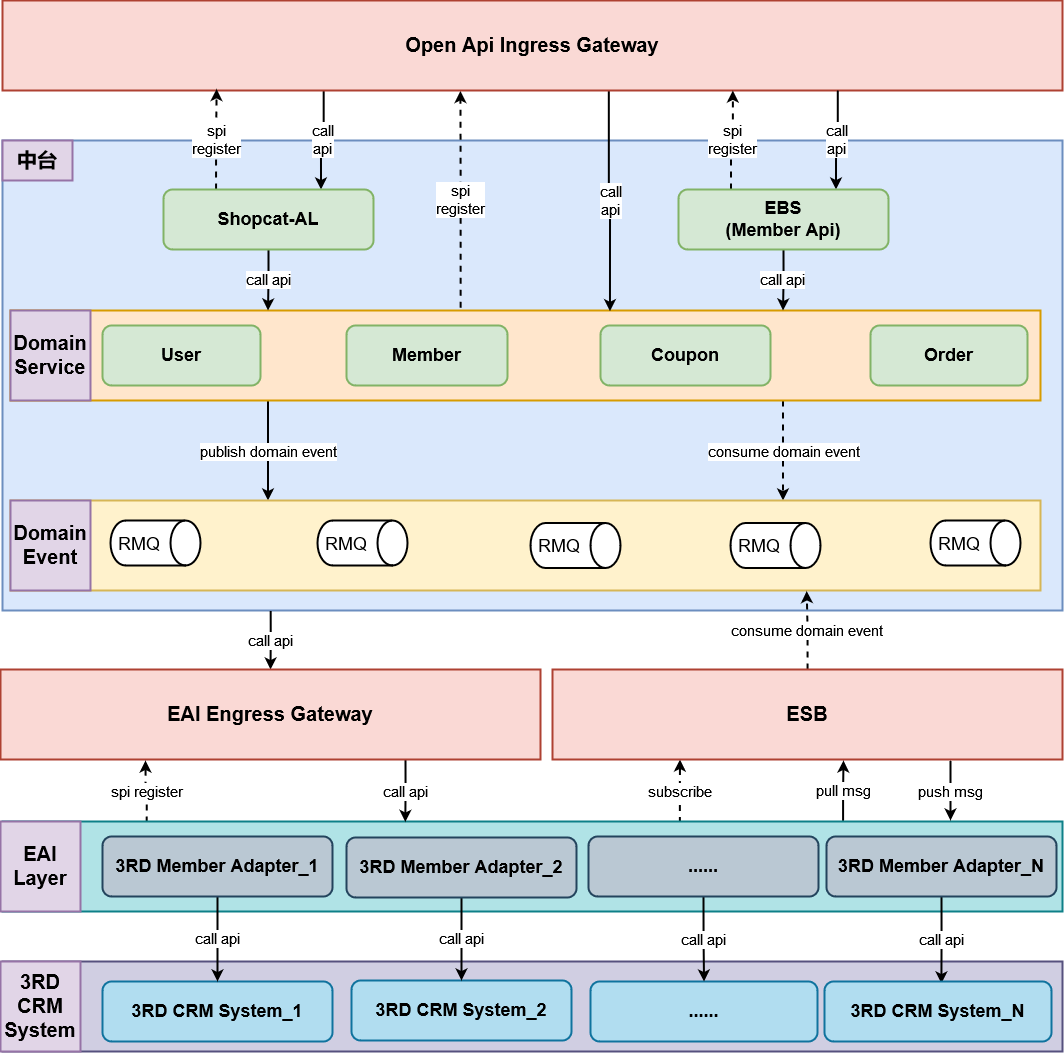

The diagram above was exported from draw.io. Its source (the exported page's mxGraphModel, read from the mxfile embedded in the PNG):
<mxGraphModel dx="2514" dy="887" grid="1" gridSize="10" guides="1" tooltips="1" connect="1" arrows="1" fold="1" page="1" pageScale="1" pageWidth="827" pageHeight="1169" math="0" shadow="0">
  <root>
    <mxCell id="0" />
    <mxCell id="1" parent="0" />
    <mxCell id="1P0562-Gi3QBpkpNFuLz-22" value="" style="rounded=0;whiteSpace=wrap;html=1;strokeWidth=2;fontSize=18;fillColor=#dae8fc;strokeColor=#6c8ebf;" vertex="1" parent="1">
      <mxGeometry x="-78" y="670" width="1060" height="470" as="geometry" />
    </mxCell>
    <mxCell id="1P0562-Gi3QBpkpNFuLz-66" value="&lt;div&gt;publish domain event&lt;br&gt;&lt;/div&gt;" style="edgeStyle=orthogonalEdgeStyle;rounded=0;orthogonalLoop=1;jettySize=auto;html=1;exitX=0.25;exitY=1;exitDx=0;exitDy=0;entryX=0.25;entryY=0;entryDx=0;entryDy=0;strokeWidth=2;fontSize=15;" edge="1" parent="1" source="1P0562-Gi3QBpkpNFuLz-63" target="1P0562-Gi3QBpkpNFuLz-43">
      <mxGeometry relative="1" as="geometry" />
    </mxCell>
    <mxCell id="1P0562-Gi3QBpkpNFuLz-67" value="&lt;div&gt;consume domain event&lt;br&gt;&lt;/div&gt;" style="edgeStyle=orthogonalEdgeStyle;rounded=0;orthogonalLoop=1;jettySize=auto;html=1;exitX=0.75;exitY=1;exitDx=0;exitDy=0;entryX=0.75;entryY=0;entryDx=0;entryDy=0;strokeWidth=2;fontSize=15;dashed=1;" edge="1" parent="1" source="1P0562-Gi3QBpkpNFuLz-63" target="1P0562-Gi3QBpkpNFuLz-43">
      <mxGeometry relative="1" as="geometry" />
    </mxCell>
    <mxCell id="1P0562-Gi3QBpkpNFuLz-75" value="&lt;div&gt;spi&lt;/div&gt;&lt;div&gt;register&lt;br&gt;&lt;/div&gt;" style="edgeStyle=orthogonalEdgeStyle;rounded=0;orthogonalLoop=1;jettySize=auto;html=1;exitX=0.437;exitY=-0.031;exitDx=0;exitDy=0;entryX=0.432;entryY=1.005;entryDx=0;entryDy=0;entryPerimeter=0;dashed=1;strokeWidth=2;fontSize=15;exitPerimeter=0;" edge="1" parent="1" source="1P0562-Gi3QBpkpNFuLz-63" target="1P0562-Gi3QBpkpNFuLz-31">
      <mxGeometry relative="1" as="geometry" />
    </mxCell>
    <mxCell id="1P0562-Gi3QBpkpNFuLz-63" value="" style="rounded=0;whiteSpace=wrap;html=1;strokeWidth=2;fontSize=20;fontStyle=1;fillColor=#ffe6cc;strokeColor=#d79b00;" vertex="1" parent="1">
      <mxGeometry x="-70" y="840" width="1030" height="90" as="geometry" />
    </mxCell>
    <mxCell id="1P0562-Gi3QBpkpNFuLz-74" value="&lt;div&gt;call&lt;/div&gt;&lt;div&gt;api&lt;/div&gt;" style="edgeStyle=orthogonalEdgeStyle;rounded=0;orthogonalLoop=1;jettySize=auto;html=1;exitX=0.303;exitY=0.983;exitDx=0;exitDy=0;entryX=0.75;entryY=0;entryDx=0;entryDy=0;strokeWidth=2;fontSize=15;exitPerimeter=0;" edge="1" parent="1" source="1P0562-Gi3QBpkpNFuLz-31" target="1P0562-Gi3QBpkpNFuLz-7">
      <mxGeometry relative="1" as="geometry" />
    </mxCell>
    <mxCell id="1P0562-Gi3QBpkpNFuLz-76" value="&lt;div&gt;call&lt;/div&gt;&lt;div&gt;api&lt;br&gt;&lt;/div&gt;" style="edgeStyle=orthogonalEdgeStyle;rounded=0;orthogonalLoop=1;jettySize=auto;html=1;exitX=0.572;exitY=0.99;exitDx=0;exitDy=0;entryX=0.582;entryY=0.008;entryDx=0;entryDy=0;entryPerimeter=0;strokeWidth=2;fontSize=15;exitPerimeter=0;" edge="1" parent="1" source="1P0562-Gi3QBpkpNFuLz-31" target="1P0562-Gi3QBpkpNFuLz-63">
      <mxGeometry relative="1" as="geometry" />
    </mxCell>
    <mxCell id="1P0562-Gi3QBpkpNFuLz-31" value="Open Api Ingress Gateway" style="rounded=0;whiteSpace=wrap;html=1;strokeWidth=2;fontSize=20;fontStyle=1;fillColor=#fad9d5;strokeColor=#ae4132;" vertex="1" parent="1">
      <mxGeometry x="-78" y="530" width="1060" height="90" as="geometry" />
    </mxCell>
    <mxCell id="1P0562-Gi3QBpkpNFuLz-24" value="" style="rounded=0;whiteSpace=wrap;html=1;strokeWidth=2;fontSize=18;fillColor=#d0cee2;strokeColor=#56517e;" vertex="1" parent="1">
      <mxGeometry x="-78" y="1491" width="1060" height="90" as="geometry" />
    </mxCell>
    <mxCell id="1P0562-Gi3QBpkpNFuLz-33" value="spi register" style="edgeStyle=orthogonalEdgeStyle;rounded=0;orthogonalLoop=1;jettySize=auto;html=1;exitX=0.136;exitY=0.011;exitDx=0;exitDy=0;dashed=1;strokeWidth=2;fontSize=15;exitPerimeter=0;" edge="1" parent="1" source="1P0562-Gi3QBpkpNFuLz-23">
      <mxGeometry relative="1" as="geometry">
        <mxPoint x="65" y="1290" as="targetPoint" />
      </mxGeometry>
    </mxCell>
    <mxCell id="1P0562-Gi3QBpkpNFuLz-70" value="subscribe" style="edgeStyle=orthogonalEdgeStyle;rounded=0;orthogonalLoop=1;jettySize=auto;html=1;exitX=0.639;exitY=0.016;exitDx=0;exitDy=0;entryX=0.25;entryY=1;entryDx=0;entryDy=0;dashed=1;strokeWidth=2;fontSize=15;exitPerimeter=0;" edge="1" parent="1" source="1P0562-Gi3QBpkpNFuLz-23" target="1P0562-Gi3QBpkpNFuLz-68">
      <mxGeometry relative="1" as="geometry" />
    </mxCell>
    <mxCell id="1P0562-Gi3QBpkpNFuLz-72" value="pull msg" style="edgeStyle=orthogonalEdgeStyle;rounded=0;orthogonalLoop=1;jettySize=auto;html=1;exitX=0.793;exitY=-0.007;exitDx=0;exitDy=0;strokeWidth=2;fontSize=15;exitPerimeter=0;" edge="1" parent="1" source="1P0562-Gi3QBpkpNFuLz-23">
      <mxGeometry relative="1" as="geometry">
        <mxPoint x="763" y="1290" as="targetPoint" />
      </mxGeometry>
    </mxCell>
    <mxCell id="1P0562-Gi3QBpkpNFuLz-23" value="" style="rounded=0;whiteSpace=wrap;html=1;strokeWidth=2;fontSize=18;fillColor=#b0e3e6;strokeColor=#0e8088;" vertex="1" parent="1">
      <mxGeometry x="-78" y="1351" width="1060" height="90" as="geometry" />
    </mxCell>
    <mxCell id="1P0562-Gi3QBpkpNFuLz-21" value="&lt;div style=&quot;font-size: 15px;&quot;&gt;call&lt;/div&gt;&lt;div style=&quot;font-size: 15px;&quot;&gt;api&lt;br style=&quot;font-size: 15px;&quot;&gt;&lt;/div&gt;" style="edgeStyle=orthogonalEdgeStyle;rounded=0;orthogonalLoop=1;jettySize=auto;html=1;entryX=0.75;entryY=0;entryDx=0;entryDy=0;strokeWidth=2;fontSize=15;exitX=0.788;exitY=1;exitDx=0;exitDy=0;exitPerimeter=0;" edge="1" parent="1" source="1P0562-Gi3QBpkpNFuLz-31" target="1P0562-Gi3QBpkpNFuLz-11">
      <mxGeometry relative="1" as="geometry">
        <mxPoint x="485" y="620" as="sourcePoint" />
      </mxGeometry>
    </mxCell>
    <mxCell id="1P0562-Gi3QBpkpNFuLz-2" value="Member" style="rounded=1;whiteSpace=wrap;html=1;strokeWidth=2;fontSize=18;fontStyle=1;fillColor=#d5e8d4;strokeColor=#82b366;" vertex="1" parent="1">
      <mxGeometry x="266" y="855" width="161" height="60" as="geometry" />
    </mxCell>
    <mxCell id="1P0562-Gi3QBpkpNFuLz-3" value="User" style="rounded=1;whiteSpace=wrap;html=1;strokeWidth=2;fontSize=18;fontStyle=1;fillColor=#d5e8d4;strokeColor=#82b366;" vertex="1" parent="1">
      <mxGeometry x="22" y="855" width="158" height="60" as="geometry" />
    </mxCell>
    <mxCell id="1P0562-Gi3QBpkpNFuLz-4" value="Coupon" style="rounded=1;whiteSpace=wrap;html=1;strokeWidth=2;fontSize=18;fontStyle=1;fillColor=#d5e8d4;strokeColor=#82b366;" vertex="1" parent="1">
      <mxGeometry x="520" y="855" width="170" height="60" as="geometry" />
    </mxCell>
    <mxCell id="1P0562-Gi3QBpkpNFuLz-5" value="Order" style="rounded=1;whiteSpace=wrap;html=1;strokeWidth=2;fontSize=18;fontStyle=1;fillColor=#d5e8d4;strokeColor=#82b366;" vertex="1" parent="1">
      <mxGeometry x="790" y="855" width="157" height="60" as="geometry" />
    </mxCell>
    <mxCell id="1P0562-Gi3QBpkpNFuLz-65" value="call api" style="edgeStyle=orthogonalEdgeStyle;rounded=0;orthogonalLoop=1;jettySize=auto;html=1;exitX=0.5;exitY=1;exitDx=0;exitDy=0;entryX=0.25;entryY=0;entryDx=0;entryDy=0;strokeWidth=2;fontSize=15;" edge="1" parent="1" source="1P0562-Gi3QBpkpNFuLz-7" target="1P0562-Gi3QBpkpNFuLz-63">
      <mxGeometry relative="1" as="geometry" />
    </mxCell>
    <mxCell id="1P0562-Gi3QBpkpNFuLz-73" value="&lt;div&gt;spi&lt;/div&gt;&lt;div&gt;register&lt;br&gt;&lt;/div&gt;" style="edgeStyle=orthogonalEdgeStyle;rounded=0;orthogonalLoop=1;jettySize=auto;html=1;exitX=0.25;exitY=0;exitDx=0;exitDy=0;entryX=0.202;entryY=0.983;entryDx=0;entryDy=0;entryPerimeter=0;strokeWidth=2;fontSize=15;dashed=1;" edge="1" parent="1" source="1P0562-Gi3QBpkpNFuLz-7" target="1P0562-Gi3QBpkpNFuLz-31">
      <mxGeometry relative="1" as="geometry" />
    </mxCell>
    <mxCell id="1P0562-Gi3QBpkpNFuLz-7" value="Shopcat-AL" style="rounded=1;whiteSpace=wrap;html=1;strokeWidth=2;fontSize=18;fontStyle=1;fillColor=#d5e8d4;strokeColor=#82b366;" vertex="1" parent="1">
      <mxGeometry x="83" y="719" width="210" height="60" as="geometry" />
    </mxCell>
    <mxCell id="1P0562-Gi3QBpkpNFuLz-14" value="call api" style="edgeStyle=orthogonalEdgeStyle;rounded=0;orthogonalLoop=1;jettySize=auto;html=1;strokeWidth=2;fontSize=15;exitX=0.5;exitY=1;exitDx=0;exitDy=0;entryX=0.75;entryY=0;entryDx=0;entryDy=0;" edge="1" parent="1" source="1P0562-Gi3QBpkpNFuLz-11" target="1P0562-Gi3QBpkpNFuLz-63">
      <mxGeometry relative="1" as="geometry">
        <mxPoint x="340" y="1018" as="targetPoint" />
      </mxGeometry>
    </mxCell>
    <mxCell id="1P0562-Gi3QBpkpNFuLz-16" value="call api" style="edgeStyle=orthogonalEdgeStyle;rounded=0;orthogonalLoop=1;jettySize=auto;html=1;strokeWidth=2;fontSize=15;entryX=0.5;entryY=0;entryDx=0;entryDy=0;exitX=0.253;exitY=1.001;exitDx=0;exitDy=0;exitPerimeter=0;" edge="1" parent="1" source="1P0562-Gi3QBpkpNFuLz-22" target="1P0562-Gi3QBpkpNFuLz-32">
      <mxGeometry relative="1" as="geometry">
        <mxPoint x="210" y="1139" as="sourcePoint" />
      </mxGeometry>
    </mxCell>
    <mxCell id="1P0562-Gi3QBpkpNFuLz-20" value="&lt;div style=&quot;font-size: 15px;&quot;&gt;spi&lt;/div&gt;&lt;div style=&quot;font-size: 15px;&quot;&gt;register&lt;br style=&quot;font-size: 15px;&quot;&gt;&lt;/div&gt;" style="edgeStyle=orthogonalEdgeStyle;rounded=0;orthogonalLoop=1;jettySize=auto;html=1;exitX=0.25;exitY=0;exitDx=0;exitDy=0;entryX=0.689;entryY=1;entryDx=0;entryDy=0;entryPerimeter=0;strokeWidth=2;fontSize=15;dashed=1;" edge="1" parent="1" source="1P0562-Gi3QBpkpNFuLz-11" target="1P0562-Gi3QBpkpNFuLz-31">
      <mxGeometry relative="1" as="geometry" />
    </mxCell>
    <mxCell id="1P0562-Gi3QBpkpNFuLz-11" value="&lt;div&gt;EBS&lt;/div&gt;&lt;div&gt;(Member Api)&lt;br&gt;&lt;/div&gt;" style="rounded=1;whiteSpace=wrap;html=1;strokeWidth=2;fontSize=18;fontStyle=1;fillColor=#d5e8d4;strokeColor=#82b366;" vertex="1" parent="1">
      <mxGeometry x="598" y="719" width="210" height="60" as="geometry" />
    </mxCell>
    <mxCell id="1P0562-Gi3QBpkpNFuLz-19" value="&lt;div style=&quot;font-size: 15px;&quot;&gt;call api&lt;/div&gt;" style="edgeStyle=orthogonalEdgeStyle;rounded=0;orthogonalLoop=1;jettySize=auto;html=1;exitX=0.5;exitY=1;exitDx=0;exitDy=0;entryX=0.515;entryY=0.033;entryDx=0;entryDy=0;entryPerimeter=0;strokeWidth=2;fontSize=15;" edge="1" parent="1" source="1P0562-Gi3QBpkpNFuLz-17" target="1P0562-Gi3QBpkpNFuLz-18">
      <mxGeometry relative="1" as="geometry" />
    </mxCell>
    <mxCell id="1P0562-Gi3QBpkpNFuLz-17" value="&lt;div&gt;3RD Member Adapter_N&lt;br&gt;&lt;/div&gt;" style="rounded=1;whiteSpace=wrap;html=1;strokeWidth=2;fontSize=18;fontStyle=1;fillColor=#bac8d3;strokeColor=#23445d;" vertex="1" parent="1">
      <mxGeometry x="746" y="1366" width="230" height="60" as="geometry" />
    </mxCell>
    <mxCell id="1P0562-Gi3QBpkpNFuLz-18" value="&lt;div&gt;3RD CRM System_N&lt;br&gt;&lt;/div&gt;" style="rounded=1;whiteSpace=wrap;html=1;strokeWidth=2;fontSize=18;fontStyle=1;fillColor=#b1ddf0;strokeColor=#10739e;" vertex="1" parent="1">
      <mxGeometry x="744" y="1511" width="227" height="60" as="geometry" />
    </mxCell>
    <mxCell id="1P0562-Gi3QBpkpNFuLz-25" value="中台" style="rounded=0;whiteSpace=wrap;html=1;strokeWidth=2;fontSize=20;fontStyle=1;fillColor=#e1d5e7;strokeColor=#9673a6;" vertex="1" parent="1">
      <mxGeometry x="-78" y="670" width="70" height="40" as="geometry" />
    </mxCell>
    <mxCell id="1P0562-Gi3QBpkpNFuLz-26" value="&lt;div&gt;EAI&lt;/div&gt;&lt;div&gt;Layer&lt;br&gt;&lt;/div&gt;" style="rounded=0;whiteSpace=wrap;html=1;strokeWidth=2;fontSize=20;fontStyle=1;fillColor=#e1d5e7;strokeColor=#9673a6;" vertex="1" parent="1">
      <mxGeometry x="-80" y="1351" width="80" height="90" as="geometry" />
    </mxCell>
    <mxCell id="1P0562-Gi3QBpkpNFuLz-27" value="&lt;div&gt;3RD&lt;/div&gt;&lt;div&gt;CRM&lt;/div&gt;&lt;div&gt;System&lt;br&gt;&lt;/div&gt;" style="rounded=0;whiteSpace=wrap;html=1;strokeWidth=2;fontSize=20;fontStyle=1;fillColor=#e1d5e7;strokeColor=#9673a6;" vertex="1" parent="1">
      <mxGeometry x="-80" y="1491" width="80" height="90" as="geometry" />
    </mxCell>
    <mxCell id="1P0562-Gi3QBpkpNFuLz-28" value="&lt;div&gt;3RD CRM System_1&lt;br&gt;&lt;/div&gt;" style="rounded=1;whiteSpace=wrap;html=1;strokeWidth=2;fontSize=18;fontStyle=1;fillColor=#b1ddf0;strokeColor=#10739e;" vertex="1" parent="1">
      <mxGeometry x="22" y="1511" width="230" height="60" as="geometry" />
    </mxCell>
    <mxCell id="1P0562-Gi3QBpkpNFuLz-29" value="&lt;div&gt;3RD CRM System_2&lt;br&gt;&lt;/div&gt;" style="rounded=1;whiteSpace=wrap;html=1;strokeWidth=2;fontSize=18;fontStyle=1;fillColor=#b1ddf0;strokeColor=#10739e;" vertex="1" parent="1">
      <mxGeometry x="271" y="1510" width="220" height="60" as="geometry" />
    </mxCell>
    <mxCell id="1P0562-Gi3QBpkpNFuLz-30" value="......" style="rounded=1;whiteSpace=wrap;html=1;strokeWidth=2;fontSize=18;fontStyle=1;fillColor=#b1ddf0;strokeColor=#10739e;" vertex="1" parent="1">
      <mxGeometry x="510" y="1511" width="227" height="60" as="geometry" />
    </mxCell>
    <mxCell id="1P0562-Gi3QBpkpNFuLz-34" value="call api" style="edgeStyle=orthogonalEdgeStyle;rounded=0;orthogonalLoop=1;jettySize=auto;html=1;exitX=0.75;exitY=1;exitDx=0;exitDy=0;entryX=0.38;entryY=0.005;entryDx=0;entryDy=0;strokeWidth=2;fontSize=15;entryPerimeter=0;" edge="1" parent="1" source="1P0562-Gi3QBpkpNFuLz-32" target="1P0562-Gi3QBpkpNFuLz-23">
      <mxGeometry relative="1" as="geometry" />
    </mxCell>
    <mxCell id="1P0562-Gi3QBpkpNFuLz-32" value="EAI Engress Gateway" style="rounded=0;whiteSpace=wrap;html=1;strokeWidth=2;fontSize=20;fontStyle=1;fillColor=#fad9d5;strokeColor=#ae4132;" vertex="1" parent="1">
      <mxGeometry x="-80" y="1199" width="540" height="90" as="geometry" />
    </mxCell>
    <mxCell id="1P0562-Gi3QBpkpNFuLz-38" value="call api" style="edgeStyle=orthogonalEdgeStyle;rounded=0;orthogonalLoop=1;jettySize=auto;html=1;exitX=0.5;exitY=1;exitDx=0;exitDy=0;entryX=0.5;entryY=0;entryDx=0;entryDy=0;strokeWidth=2;fontSize=15;" edge="1" parent="1" source="1P0562-Gi3QBpkpNFuLz-35" target="1P0562-Gi3QBpkpNFuLz-28">
      <mxGeometry relative="1" as="geometry" />
    </mxCell>
    <mxCell id="1P0562-Gi3QBpkpNFuLz-35" value="&lt;div&gt;3RD Member Adapter_1&lt;br&gt;&lt;/div&gt;" style="rounded=1;whiteSpace=wrap;html=1;strokeWidth=2;fontSize=18;fontStyle=1;fillColor=#bac8d3;strokeColor=#23445d;" vertex="1" parent="1">
      <mxGeometry x="22" y="1366" width="230" height="60" as="geometry" />
    </mxCell>
    <mxCell id="1P0562-Gi3QBpkpNFuLz-39" value="call api" style="edgeStyle=orthogonalEdgeStyle;rounded=0;orthogonalLoop=1;jettySize=auto;html=1;exitX=0.5;exitY=1;exitDx=0;exitDy=0;strokeWidth=2;fontSize=15;" edge="1" parent="1" source="1P0562-Gi3QBpkpNFuLz-36" target="1P0562-Gi3QBpkpNFuLz-29">
      <mxGeometry relative="1" as="geometry" />
    </mxCell>
    <mxCell id="1P0562-Gi3QBpkpNFuLz-36" value="&lt;div&gt;3RD Member Adapter_2&lt;br&gt;&lt;/div&gt;" style="rounded=1;whiteSpace=wrap;html=1;strokeWidth=2;fontSize=18;fontStyle=1;fillColor=#bac8d3;strokeColor=#23445d;" vertex="1" parent="1">
      <mxGeometry x="266" y="1367" width="230" height="60" as="geometry" />
    </mxCell>
    <mxCell id="1P0562-Gi3QBpkpNFuLz-40" value="call api" style="edgeStyle=orthogonalEdgeStyle;rounded=0;orthogonalLoop=1;jettySize=auto;html=1;exitX=0.5;exitY=1;exitDx=0;exitDy=0;strokeWidth=2;fontSize=15;" edge="1" parent="1" source="1P0562-Gi3QBpkpNFuLz-37" target="1P0562-Gi3QBpkpNFuLz-30">
      <mxGeometry relative="1" as="geometry" />
    </mxCell>
    <mxCell id="1P0562-Gi3QBpkpNFuLz-37" value="......" style="rounded=1;whiteSpace=wrap;html=1;strokeWidth=2;fontSize=18;fontStyle=1;fillColor=#bac8d3;strokeColor=#23445d;" vertex="1" parent="1">
      <mxGeometry x="508" y="1366" width="230" height="60" as="geometry" />
    </mxCell>
    <mxCell id="1P0562-Gi3QBpkpNFuLz-43" value="" style="rounded=0;whiteSpace=wrap;html=1;strokeWidth=2;fontSize=20;fontStyle=1;fillColor=#fff2cc;strokeColor=#d6b656;" vertex="1" parent="1">
      <mxGeometry x="-70" y="1030" width="1030" height="90" as="geometry" />
    </mxCell>
    <mxCell id="1P0562-Gi3QBpkpNFuLz-44" value="&lt;div&gt;Domain&lt;/div&gt;&lt;div&gt;Event&lt;br&gt;&lt;/div&gt;" style="rounded=0;whiteSpace=wrap;html=1;strokeWidth=2;fontSize=20;fontStyle=1;fillColor=#e1d5e7;strokeColor=#9673a6;" vertex="1" parent="1">
      <mxGeometry x="-70" y="1030" width="80" height="90" as="geometry" />
    </mxCell>
    <mxCell id="1P0562-Gi3QBpkpNFuLz-45" value="" style="group;strokeWidth=2;fontSize=18;" vertex="1" connectable="0" parent="1">
      <mxGeometry x="30" y="1050" width="90" height="45" as="geometry" />
    </mxCell>
    <mxCell id="1P0562-Gi3QBpkpNFuLz-46" value="" style="shape=cylinder3;whiteSpace=wrap;html=1;boundedLbl=1;backgroundOutline=1;size=15;strokeWidth=2;fontSize=18;rotation=90;" vertex="1" parent="1P0562-Gi3QBpkpNFuLz-45">
      <mxGeometry x="22.5" y="-22.5" width="45" height="90" as="geometry" />
    </mxCell>
    <mxCell id="1P0562-Gi3QBpkpNFuLz-47" value="RMQ" style="text;html=1;strokeColor=none;fillColor=none;align=center;verticalAlign=middle;whiteSpace=wrap;rounded=0;strokeWidth=2;fontSize=18;" vertex="1" parent="1P0562-Gi3QBpkpNFuLz-45">
      <mxGeometry y="7.5" width="58" height="30" as="geometry" />
    </mxCell>
    <mxCell id="1P0562-Gi3QBpkpNFuLz-51" value="" style="group;strokeWidth=2;fontSize=18;" vertex="1" connectable="0" parent="1">
      <mxGeometry x="237" y="1050" width="90" height="45" as="geometry" />
    </mxCell>
    <mxCell id="1P0562-Gi3QBpkpNFuLz-52" value="" style="shape=cylinder3;whiteSpace=wrap;html=1;boundedLbl=1;backgroundOutline=1;size=15;strokeWidth=2;fontSize=18;rotation=90;" vertex="1" parent="1P0562-Gi3QBpkpNFuLz-51">
      <mxGeometry x="22.5" y="-22.5" width="45" height="90" as="geometry" />
    </mxCell>
    <mxCell id="1P0562-Gi3QBpkpNFuLz-53" value="RMQ" style="text;html=1;strokeColor=none;fillColor=none;align=center;verticalAlign=middle;whiteSpace=wrap;rounded=0;strokeWidth=2;fontSize=18;" vertex="1" parent="1P0562-Gi3QBpkpNFuLz-51">
      <mxGeometry y="7.5" width="58" height="30" as="geometry" />
    </mxCell>
    <mxCell id="1P0562-Gi3QBpkpNFuLz-54" value="" style="group;strokeWidth=2;fontSize=18;" vertex="1" connectable="0" parent="1">
      <mxGeometry x="450" y="1052.5" width="90" height="45" as="geometry" />
    </mxCell>
    <mxCell id="1P0562-Gi3QBpkpNFuLz-55" value="" style="shape=cylinder3;whiteSpace=wrap;html=1;boundedLbl=1;backgroundOutline=1;size=15;strokeWidth=2;fontSize=18;rotation=90;" vertex="1" parent="1P0562-Gi3QBpkpNFuLz-54">
      <mxGeometry x="22.5" y="-22.5" width="45" height="90" as="geometry" />
    </mxCell>
    <mxCell id="1P0562-Gi3QBpkpNFuLz-56" value="RMQ" style="text;html=1;strokeColor=none;fillColor=none;align=center;verticalAlign=middle;whiteSpace=wrap;rounded=0;strokeWidth=2;fontSize=18;" vertex="1" parent="1P0562-Gi3QBpkpNFuLz-54">
      <mxGeometry y="7.5" width="58" height="30" as="geometry" />
    </mxCell>
    <mxCell id="1P0562-Gi3QBpkpNFuLz-57" value="" style="group;strokeWidth=2;fontSize=18;" vertex="1" connectable="0" parent="1">
      <mxGeometry x="650" y="1052.5" width="90" height="45" as="geometry" />
    </mxCell>
    <mxCell id="1P0562-Gi3QBpkpNFuLz-58" value="" style="shape=cylinder3;whiteSpace=wrap;html=1;boundedLbl=1;backgroundOutline=1;size=15;strokeWidth=2;fontSize=18;rotation=90;" vertex="1" parent="1P0562-Gi3QBpkpNFuLz-57">
      <mxGeometry x="22.5" y="-22.5" width="45" height="90" as="geometry" />
    </mxCell>
    <mxCell id="1P0562-Gi3QBpkpNFuLz-59" value="RMQ" style="text;html=1;strokeColor=none;fillColor=none;align=center;verticalAlign=middle;whiteSpace=wrap;rounded=0;strokeWidth=2;fontSize=18;" vertex="1" parent="1P0562-Gi3QBpkpNFuLz-57">
      <mxGeometry y="7.5" width="58" height="30" as="geometry" />
    </mxCell>
    <mxCell id="1P0562-Gi3QBpkpNFuLz-60" value="" style="group;strokeWidth=2;fontSize=18;" vertex="1" connectable="0" parent="1">
      <mxGeometry x="850" y="1050" width="90" height="45" as="geometry" />
    </mxCell>
    <mxCell id="1P0562-Gi3QBpkpNFuLz-61" value="" style="shape=cylinder3;whiteSpace=wrap;html=1;boundedLbl=1;backgroundOutline=1;size=15;strokeWidth=2;fontSize=18;rotation=90;" vertex="1" parent="1P0562-Gi3QBpkpNFuLz-60">
      <mxGeometry x="22.5" y="-22.5" width="45" height="90" as="geometry" />
    </mxCell>
    <mxCell id="1P0562-Gi3QBpkpNFuLz-62" value="RMQ" style="text;html=1;strokeColor=none;fillColor=none;align=center;verticalAlign=middle;whiteSpace=wrap;rounded=0;strokeWidth=2;fontSize=18;" vertex="1" parent="1P0562-Gi3QBpkpNFuLz-60">
      <mxGeometry y="7.5" width="58" height="30" as="geometry" />
    </mxCell>
    <mxCell id="1P0562-Gi3QBpkpNFuLz-64" value="&lt;div&gt;Domain&lt;/div&gt;&lt;div&gt;Service&lt;br&gt;&lt;/div&gt;" style="rounded=0;whiteSpace=wrap;html=1;strokeWidth=2;fontSize=20;fontStyle=1;fillColor=#e1d5e7;strokeColor=#9673a6;" vertex="1" parent="1">
      <mxGeometry x="-70" y="840" width="80" height="90" as="geometry" />
    </mxCell>
    <mxCell id="1P0562-Gi3QBpkpNFuLz-69" value="&lt;div&gt;consume domain event&lt;br&gt;&lt;/div&gt;" style="edgeStyle=orthogonalEdgeStyle;rounded=0;orthogonalLoop=1;jettySize=auto;html=1;exitX=0.5;exitY=0;exitDx=0;exitDy=0;dashed=1;strokeWidth=2;fontSize=15;entryX=0.773;entryY=1.006;entryDx=0;entryDy=0;entryPerimeter=0;" edge="1" parent="1" source="1P0562-Gi3QBpkpNFuLz-68" target="1P0562-Gi3QBpkpNFuLz-43">
      <mxGeometry relative="1" as="geometry">
        <mxPoint x="725" y="1120" as="targetPoint" />
      </mxGeometry>
    </mxCell>
    <mxCell id="1P0562-Gi3QBpkpNFuLz-71" value="&lt;div&gt;push msg&lt;/div&gt;" style="edgeStyle=orthogonalEdgeStyle;rounded=0;orthogonalLoop=1;jettySize=auto;html=1;strokeWidth=2;fontSize=15;" edge="1" parent="1">
      <mxGeometry relative="1" as="geometry">
        <mxPoint x="870" y="1290" as="sourcePoint" />
        <mxPoint x="870" y="1350" as="targetPoint" />
      </mxGeometry>
    </mxCell>
    <mxCell id="1P0562-Gi3QBpkpNFuLz-68" value="ESB" style="rounded=0;whiteSpace=wrap;html=1;strokeWidth=2;fontSize=20;fontStyle=1;fillColor=#fad9d5;strokeColor=#ae4132;" vertex="1" parent="1">
      <mxGeometry x="472" y="1199" width="510" height="90" as="geometry" />
    </mxCell>
  </root>
</mxGraphModel>